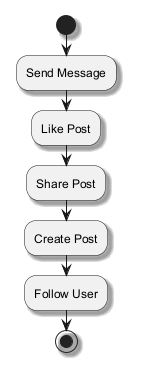

The diagram above was rendered by PlantUML. Its source (embedded in the PNG):
@startuml
skinparam backgroundColor #FFFFFF
skinparam classBackgroundColor #E8F4FA
skinparam classBorderColor #2C7DA0
skinparam shadowing true
start
:Send Message;
:Like Post;
:Share Post;
:Create Post;
:Follow User;
stop
@enduml